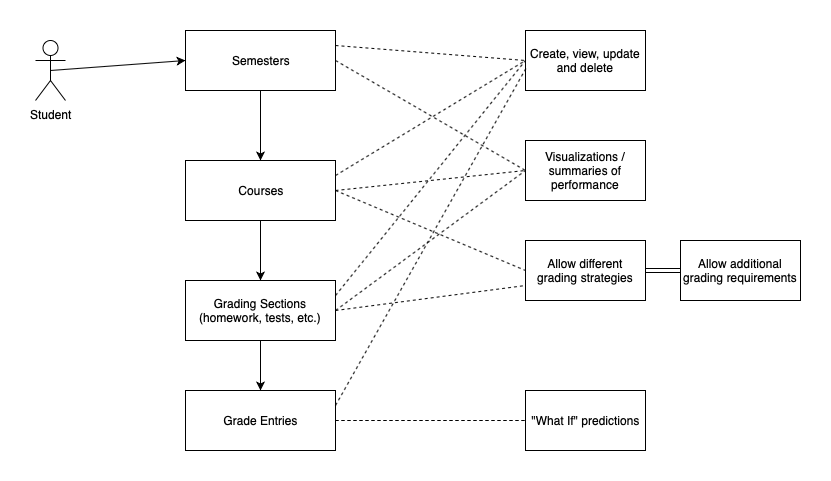

The diagram above was exported from draw.io. Its source (the exported page's mxGraphModel, read from the mxfile embedded in the PNG):
<mxGraphModel dx="944" dy="648" grid="1" gridSize="10" guides="1" tooltips="1" connect="1" arrows="1" fold="1" page="1" pageScale="1" pageWidth="850" pageHeight="1100" math="0" shadow="0">
  <root>
    <mxCell id="0" />
    <mxCell id="1" parent="0" />
    <mxCell id="ilQEE3Po_lm7mg2ma97h-1" value="Student" style="shape=umlActor;verticalLabelPosition=bottom;labelBackgroundColor=#ffffff;verticalAlign=top;html=1;outlineConnect=0;" vertex="1" parent="1">
      <mxGeometry x="30" y="50" width="30" height="60" as="geometry" />
    </mxCell>
    <mxCell id="ilQEE3Po_lm7mg2ma97h-2" value="Semesters" style="rounded=0;whiteSpace=wrap;html=1;" vertex="1" parent="1">
      <mxGeometry x="180" y="40" width="150" height="60" as="geometry" />
    </mxCell>
    <mxCell id="ilQEE3Po_lm7mg2ma97h-5" value="Courses" style="rounded=0;whiteSpace=wrap;html=1;" vertex="1" parent="1">
      <mxGeometry x="180" y="170" width="150" height="60" as="geometry" />
    </mxCell>
    <mxCell id="ilQEE3Po_lm7mg2ma97h-6" value="Grading Sections (homework, tests, etc.)" style="rounded=0;whiteSpace=wrap;html=1;" vertex="1" parent="1">
      <mxGeometry x="180" y="290" width="150" height="60" as="geometry" />
    </mxCell>
    <mxCell id="ilQEE3Po_lm7mg2ma97h-7" value="Grade Entries" style="rounded=0;whiteSpace=wrap;html=1;" vertex="1" parent="1">
      <mxGeometry x="180" y="400" width="150" height="60" as="geometry" />
    </mxCell>
    <mxCell id="ilQEE3Po_lm7mg2ma97h-18" value="Allow different grading strategies" style="rounded=0;whiteSpace=wrap;html=1;" vertex="1" parent="1">
      <mxGeometry x="520" y="250" width="120" height="60" as="geometry" />
    </mxCell>
    <mxCell id="ilQEE3Po_lm7mg2ma97h-19" value="" style="endArrow=none;dashed=1;html=1;entryX=0;entryY=0.5;entryDx=0;entryDy=0;exitX=1;exitY=0.5;exitDx=0;exitDy=0;" edge="1" parent="1" source="ilQEE3Po_lm7mg2ma97h-5" target="ilQEE3Po_lm7mg2ma97h-18">
      <mxGeometry width="50" height="50" relative="1" as="geometry">
        <mxPoint x="390" y="290" as="sourcePoint" />
        <mxPoint x="440" y="240" as="targetPoint" />
      </mxGeometry>
    </mxCell>
    <mxCell id="ilQEE3Po_lm7mg2ma97h-20" value="" style="endArrow=none;dashed=1;html=1;entryX=0;entryY=0.75;entryDx=0;entryDy=0;exitX=1;exitY=0.5;exitDx=0;exitDy=0;" edge="1" parent="1" source="ilQEE3Po_lm7mg2ma97h-6" target="ilQEE3Po_lm7mg2ma97h-18">
      <mxGeometry width="50" height="50" relative="1" as="geometry">
        <mxPoint x="460" y="390" as="sourcePoint" />
        <mxPoint x="510" y="340" as="targetPoint" />
      </mxGeometry>
    </mxCell>
    <mxCell id="ilQEE3Po_lm7mg2ma97h-21" value="&lt;span style=&quot;white-space: normal&quot;&gt;Create, view, update and delete&lt;/span&gt;" style="rounded=0;whiteSpace=wrap;html=1;" vertex="1" parent="1">
      <mxGeometry x="520" y="40" width="120" height="60" as="geometry" />
    </mxCell>
    <mxCell id="ilQEE3Po_lm7mg2ma97h-22" value="" style="endArrow=none;dashed=1;html=1;exitX=1;exitY=0.25;exitDx=0;exitDy=0;entryX=0;entryY=0.5;entryDx=0;entryDy=0;" edge="1" parent="1" source="ilQEE3Po_lm7mg2ma97h-2" target="ilQEE3Po_lm7mg2ma97h-21">
      <mxGeometry width="50" height="50" relative="1" as="geometry">
        <mxPoint x="615" y="80" as="sourcePoint" />
        <mxPoint x="665" y="30" as="targetPoint" />
      </mxGeometry>
    </mxCell>
    <mxCell id="ilQEE3Po_lm7mg2ma97h-23" value="" style="endArrow=none;dashed=1;html=1;exitX=1;exitY=0.25;exitDx=0;exitDy=0;entryX=0;entryY=0.5;entryDx=0;entryDy=0;" edge="1" parent="1" source="ilQEE3Po_lm7mg2ma97h-5" target="ilQEE3Po_lm7mg2ma97h-21">
      <mxGeometry width="50" height="50" relative="1" as="geometry">
        <mxPoint x="625" y="90" as="sourcePoint" />
        <mxPoint x="675" y="40" as="targetPoint" />
      </mxGeometry>
    </mxCell>
    <mxCell id="ilQEE3Po_lm7mg2ma97h-24" value="" style="endArrow=none;dashed=1;html=1;exitX=1;exitY=0.25;exitDx=0;exitDy=0;entryX=0;entryY=0.5;entryDx=0;entryDy=0;" edge="1" parent="1" source="ilQEE3Po_lm7mg2ma97h-6" target="ilQEE3Po_lm7mg2ma97h-21">
      <mxGeometry width="50" height="50" relative="1" as="geometry">
        <mxPoint x="400" y="210" as="sourcePoint" />
        <mxPoint x="450" y="160" as="targetPoint" />
      </mxGeometry>
    </mxCell>
    <mxCell id="ilQEE3Po_lm7mg2ma97h-25" value="" style="endArrow=none;dashed=1;html=1;entryX=0.008;entryY=0.617;entryDx=0;entryDy=0;entryPerimeter=0;exitX=1;exitY=0.25;exitDx=0;exitDy=0;" edge="1" parent="1" source="ilQEE3Po_lm7mg2ma97h-7" target="ilQEE3Po_lm7mg2ma97h-21">
      <mxGeometry width="50" height="50" relative="1" as="geometry">
        <mxPoint x="360" y="370" as="sourcePoint" />
        <mxPoint x="440" y="300" as="targetPoint" />
      </mxGeometry>
    </mxCell>
    <mxCell id="ilQEE3Po_lm7mg2ma97h-27" value="Allow additional grading requirements" style="rounded=0;whiteSpace=wrap;html=1;" vertex="1" parent="1">
      <mxGeometry x="675" y="250" width="120" height="60" as="geometry" />
    </mxCell>
    <mxCell id="ilQEE3Po_lm7mg2ma97h-29" value="Visualizations / summaries of performance" style="rounded=0;whiteSpace=wrap;html=1;" vertex="1" parent="1">
      <mxGeometry x="520" y="150" width="120" height="60" as="geometry" />
    </mxCell>
    <mxCell id="ilQEE3Po_lm7mg2ma97h-30" value="" style="endArrow=none;dashed=1;html=1;entryX=0;entryY=0.5;entryDx=0;entryDy=0;exitX=1;exitY=0.5;exitDx=0;exitDy=0;" edge="1" parent="1" source="ilQEE3Po_lm7mg2ma97h-2" target="ilQEE3Po_lm7mg2ma97h-29">
      <mxGeometry width="50" height="50" relative="1" as="geometry">
        <mxPoint x="440" y="330" as="sourcePoint" />
        <mxPoint x="490" y="280" as="targetPoint" />
      </mxGeometry>
    </mxCell>
    <mxCell id="ilQEE3Po_lm7mg2ma97h-31" value="" style="endArrow=none;dashed=1;html=1;entryX=0;entryY=0.5;entryDx=0;entryDy=0;exitX=1;exitY=0.5;exitDx=0;exitDy=0;" edge="1" parent="1" source="ilQEE3Po_lm7mg2ma97h-5" target="ilQEE3Po_lm7mg2ma97h-29">
      <mxGeometry width="50" height="50" relative="1" as="geometry">
        <mxPoint x="450" y="380" as="sourcePoint" />
        <mxPoint x="500" y="330" as="targetPoint" />
      </mxGeometry>
    </mxCell>
    <mxCell id="ilQEE3Po_lm7mg2ma97h-32" value="" style="endArrow=none;dashed=1;html=1;entryX=0;entryY=0.5;entryDx=0;entryDy=0;exitX=1;exitY=0.5;exitDx=0;exitDy=0;" edge="1" parent="1" source="ilQEE3Po_lm7mg2ma97h-6" target="ilQEE3Po_lm7mg2ma97h-29">
      <mxGeometry width="50" height="50" relative="1" as="geometry">
        <mxPoint x="460" y="390" as="sourcePoint" />
        <mxPoint x="510" y="340" as="targetPoint" />
      </mxGeometry>
    </mxCell>
    <mxCell id="ilQEE3Po_lm7mg2ma97h-33" value="&quot;What If&quot; predictions" style="rounded=0;whiteSpace=wrap;html=1;" vertex="1" parent="1">
      <mxGeometry x="520" y="400" width="120" height="60" as="geometry" />
    </mxCell>
    <mxCell id="ilQEE3Po_lm7mg2ma97h-34" value="" style="endArrow=none;dashed=1;html=1;entryX=0;entryY=0.5;entryDx=0;entryDy=0;exitX=1;exitY=0.5;exitDx=0;exitDy=0;" edge="1" parent="1" source="ilQEE3Po_lm7mg2ma97h-7" target="ilQEE3Po_lm7mg2ma97h-33">
      <mxGeometry width="50" height="50" relative="1" as="geometry">
        <mxPoint x="390" y="460" as="sourcePoint" />
        <mxPoint x="480" y="439" as="targetPoint" />
      </mxGeometry>
    </mxCell>
    <mxCell id="ilQEE3Po_lm7mg2ma97h-36" value="" style="endArrow=classic;html=1;entryX=0;entryY=0.5;entryDx=0;entryDy=0;exitX=0.5;exitY=0.5;exitDx=0;exitDy=0;exitPerimeter=0;" edge="1" parent="1" source="ilQEE3Po_lm7mg2ma97h-1" target="ilQEE3Po_lm7mg2ma97h-2">
      <mxGeometry width="50" height="50" relative="1" as="geometry">
        <mxPoint x="90" y="110" as="sourcePoint" />
        <mxPoint x="140" y="60" as="targetPoint" />
      </mxGeometry>
    </mxCell>
    <mxCell id="ilQEE3Po_lm7mg2ma97h-37" value="" style="endArrow=classic;html=1;entryX=0.5;entryY=0;entryDx=0;entryDy=0;" edge="1" parent="1" source="ilQEE3Po_lm7mg2ma97h-2" target="ilQEE3Po_lm7mg2ma97h-5">
      <mxGeometry width="50" height="50" relative="1" as="geometry">
        <mxPoint x="230" y="150" as="sourcePoint" />
        <mxPoint x="270" y="140" as="targetPoint" />
      </mxGeometry>
    </mxCell>
    <mxCell id="ilQEE3Po_lm7mg2ma97h-38" value="" style="endArrow=classic;html=1;entryX=0.5;entryY=0;entryDx=0;entryDy=0;" edge="1" parent="1" target="ilQEE3Po_lm7mg2ma97h-6">
      <mxGeometry width="50" height="50" relative="1" as="geometry">
        <mxPoint x="255" y="230" as="sourcePoint" />
        <mxPoint x="270" y="240" as="targetPoint" />
      </mxGeometry>
    </mxCell>
    <mxCell id="ilQEE3Po_lm7mg2ma97h-39" value="" style="endArrow=classic;html=1;entryX=0.5;entryY=0;entryDx=0;entryDy=0;exitX=0.5;exitY=1;exitDx=0;exitDy=0;" edge="1" parent="1" source="ilQEE3Po_lm7mg2ma97h-6" target="ilQEE3Po_lm7mg2ma97h-7">
      <mxGeometry width="50" height="50" relative="1" as="geometry">
        <mxPoint x="130" y="410" as="sourcePoint" />
        <mxPoint x="180" y="360" as="targetPoint" />
      </mxGeometry>
    </mxCell>
    <mxCell id="ilQEE3Po_lm7mg2ma97h-40" value="" style="shape=link;html=1;entryX=0;entryY=0.5;entryDx=0;entryDy=0;exitX=1;exitY=0.5;exitDx=0;exitDy=0;" edge="1" parent="1" source="ilQEE3Po_lm7mg2ma97h-18" target="ilQEE3Po_lm7mg2ma97h-27">
      <mxGeometry width="50" height="50" relative="1" as="geometry">
        <mxPoint x="640" y="380" as="sourcePoint" />
        <mxPoint x="690" y="330" as="targetPoint" />
      </mxGeometry>
    </mxCell>
  </root>
</mxGraphModel>